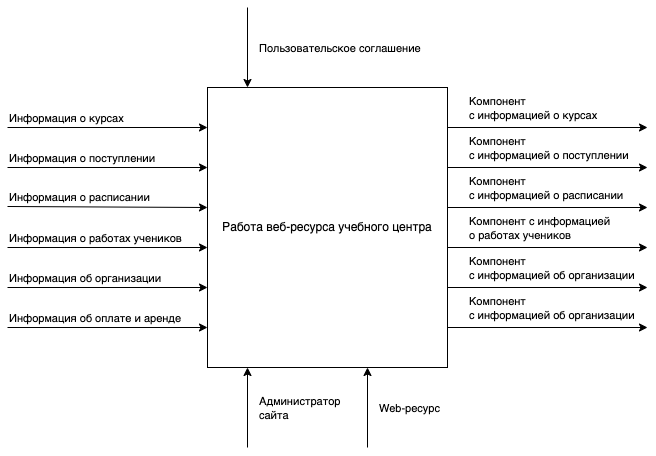

The diagram above was exported from draw.io. Its source (the exported page's mxGraphModel, read from the mxfile embedded in the PNG):
<mxGraphModel dx="946" dy="646" grid="1" gridSize="10" guides="1" tooltips="1" connect="1" arrows="1" fold="1" page="1" pageScale="1" pageWidth="827" pageHeight="1169" math="0" shadow="0">
  <root>
    <mxCell id="0" />
    <mxCell id="1" parent="0" />
    <mxCell id="2" value="Работа веб-ресурса учебного центра" style="rounded=0;whiteSpace=wrap;html=1;" vertex="1" parent="1">
      <mxGeometry x="240" y="320" width="240" height="280" as="geometry" />
    </mxCell>
    <mxCell id="3" value="" style="endArrow=classic;html=1;rounded=0;" edge="1" parent="1">
      <mxGeometry width="50" height="50" relative="1" as="geometry">
        <mxPoint x="40" y="360" as="sourcePoint" />
        <mxPoint x="240" y="360" as="targetPoint" />
      </mxGeometry>
    </mxCell>
    <mxCell id="4" value="Информация о курсах" style="edgeLabel;html=1;align=left;verticalAlign=middle;resizable=0;points=[];" vertex="1" connectable="0" parent="3">
      <mxGeometry x="-0.4022" y="-1" relative="1" as="geometry">
        <mxPoint x="-60" y="-11" as="offset" />
      </mxGeometry>
    </mxCell>
    <mxCell id="5" value="" style="endArrow=classic;html=1;rounded=0;" edge="1" parent="1">
      <mxGeometry width="50" height="50" relative="1" as="geometry">
        <mxPoint x="40" y="400" as="sourcePoint" />
        <mxPoint x="240" y="400" as="targetPoint" />
      </mxGeometry>
    </mxCell>
    <mxCell id="6" value="Информация о поступлении" style="edgeLabel;html=1;align=left;verticalAlign=middle;resizable=0;points=[];" vertex="1" connectable="0" parent="5">
      <mxGeometry x="-0.4022" y="-1" relative="1" as="geometry">
        <mxPoint x="-60" y="-11" as="offset" />
      </mxGeometry>
    </mxCell>
    <mxCell id="7" value="" style="endArrow=classic;html=1;rounded=0;" edge="1" parent="1">
      <mxGeometry width="50" height="50" relative="1" as="geometry">
        <mxPoint x="40" y="439" as="sourcePoint" />
        <mxPoint x="240" y="440" as="targetPoint" />
      </mxGeometry>
    </mxCell>
    <mxCell id="8" value="Информация о расписании" style="edgeLabel;html=1;align=left;verticalAlign=middle;resizable=0;points=[];" vertex="1" connectable="0" parent="7">
      <mxGeometry x="-0.4022" y="-1" relative="1" as="geometry">
        <mxPoint x="-60" y="-11" as="offset" />
      </mxGeometry>
    </mxCell>
    <mxCell id="9" value="" style="endArrow=classic;html=1;rounded=0;" edge="1" parent="1">
      <mxGeometry width="50" height="50" relative="1" as="geometry">
        <mxPoint x="40" y="480" as="sourcePoint" />
        <mxPoint x="240" y="480" as="targetPoint" />
      </mxGeometry>
    </mxCell>
    <mxCell id="10" value="Информация о работах учеников" style="edgeLabel;html=1;align=left;verticalAlign=middle;resizable=0;points=[];" vertex="1" connectable="0" parent="9">
      <mxGeometry x="-0.4022" y="-1" relative="1" as="geometry">
        <mxPoint x="-60" y="-11" as="offset" />
      </mxGeometry>
    </mxCell>
    <mxCell id="11" value="" style="endArrow=classic;html=1;rounded=0;" edge="1" parent="1">
      <mxGeometry width="50" height="50" relative="1" as="geometry">
        <mxPoint x="40" y="520" as="sourcePoint" />
        <mxPoint x="240" y="520" as="targetPoint" />
      </mxGeometry>
    </mxCell>
    <mxCell id="12" value="Информация об организации" style="edgeLabel;html=1;align=left;verticalAlign=middle;resizable=0;points=[];" vertex="1" connectable="0" parent="11">
      <mxGeometry x="-0.4022" y="-1" relative="1" as="geometry">
        <mxPoint x="-60" y="-11" as="offset" />
      </mxGeometry>
    </mxCell>
    <mxCell id="13" value="" style="endArrow=classic;html=1;rounded=0;" edge="1" parent="1">
      <mxGeometry width="50" height="50" relative="1" as="geometry">
        <mxPoint x="40" y="560" as="sourcePoint" />
        <mxPoint x="240" y="560" as="targetPoint" />
      </mxGeometry>
    </mxCell>
    <mxCell id="14" value="Информация об оплате и аренде" style="edgeLabel;html=1;align=left;verticalAlign=middle;resizable=0;points=[];" vertex="1" connectable="0" parent="13">
      <mxGeometry x="-0.4022" y="-1" relative="1" as="geometry">
        <mxPoint x="-60" y="-11" as="offset" />
      </mxGeometry>
    </mxCell>
    <mxCell id="15" value="" style="endArrow=classic;html=1;rounded=0;" edge="1" parent="1">
      <mxGeometry width="50" height="50" relative="1" as="geometry">
        <mxPoint x="280" y="680" as="sourcePoint" />
        <mxPoint x="280" y="600" as="targetPoint" />
      </mxGeometry>
    </mxCell>
    <mxCell id="16" value="Администратор&lt;br&gt;сайта" style="edgeLabel;html=1;align=left;verticalAlign=middle;resizable=0;points=[];" vertex="1" connectable="0" parent="15">
      <mxGeometry x="0.3249" y="1" relative="1" as="geometry">
        <mxPoint x="11" y="13" as="offset" />
      </mxGeometry>
    </mxCell>
    <mxCell id="17" value="" style="endArrow=classic;html=1;rounded=0;" edge="1" parent="1">
      <mxGeometry width="50" height="50" relative="1" as="geometry">
        <mxPoint x="280" y="240" as="sourcePoint" />
        <mxPoint x="280" y="320" as="targetPoint" />
      </mxGeometry>
    </mxCell>
    <mxCell id="18" value="Пользовательское соглашение" style="edgeLabel;html=1;align=left;verticalAlign=middle;resizable=0;points=[];" vertex="1" connectable="0" parent="17">
      <mxGeometry x="0.3249" y="1" relative="1" as="geometry">
        <mxPoint x="9" y="-13" as="offset" />
      </mxGeometry>
    </mxCell>
    <mxCell id="19" value="" style="endArrow=classic;html=1;rounded=0;" edge="1" parent="1">
      <mxGeometry width="50" height="50" relative="1" as="geometry">
        <mxPoint x="480" y="360" as="sourcePoint" />
        <mxPoint x="680" y="360" as="targetPoint" />
      </mxGeometry>
    </mxCell>
    <mxCell id="20" value="Компонент&lt;br&gt;с информацией о курсах" style="edgeLabel;html=1;align=left;verticalAlign=middle;resizable=0;points=[];" vertex="1" connectable="0" parent="19">
      <mxGeometry x="-0.4022" y="-1" relative="1" as="geometry">
        <mxPoint x="-40" y="-21" as="offset" />
      </mxGeometry>
    </mxCell>
    <mxCell id="21" value="" style="endArrow=classic;html=1;rounded=0;" edge="1" parent="1">
      <mxGeometry width="50" height="50" relative="1" as="geometry">
        <mxPoint x="480" y="400" as="sourcePoint" />
        <mxPoint x="680" y="400" as="targetPoint" />
      </mxGeometry>
    </mxCell>
    <mxCell id="22" value="Компонент&lt;br&gt;с информацией о поступлении" style="edgeLabel;html=1;align=left;verticalAlign=middle;resizable=0;points=[];" vertex="1" connectable="0" parent="21">
      <mxGeometry x="-0.4022" y="-1" relative="1" as="geometry">
        <mxPoint x="-40" y="-21" as="offset" />
      </mxGeometry>
    </mxCell>
    <mxCell id="23" value="" style="endArrow=classic;html=1;rounded=0;" edge="1" parent="1">
      <mxGeometry width="50" height="50" relative="1" as="geometry">
        <mxPoint x="480" y="440" as="sourcePoint" />
        <mxPoint x="680" y="440" as="targetPoint" />
      </mxGeometry>
    </mxCell>
    <mxCell id="24" value="Компонент&lt;br&gt;с информацией о расписании" style="edgeLabel;html=1;align=left;verticalAlign=middle;resizable=0;points=[];" vertex="1" connectable="0" parent="23">
      <mxGeometry x="-0.4022" y="-1" relative="1" as="geometry">
        <mxPoint x="-40" y="-21" as="offset" />
      </mxGeometry>
    </mxCell>
    <mxCell id="25" value="" style="endArrow=classic;html=1;rounded=0;" edge="1" parent="1">
      <mxGeometry width="50" height="50" relative="1" as="geometry">
        <mxPoint x="480" y="480" as="sourcePoint" />
        <mxPoint x="680" y="480" as="targetPoint" />
      </mxGeometry>
    </mxCell>
    <mxCell id="26" value="Компонент с информацией&lt;br&gt;о работах учеников" style="edgeLabel;html=1;align=left;verticalAlign=middle;resizable=0;points=[];" vertex="1" connectable="0" parent="25">
      <mxGeometry x="-0.4022" y="-1" relative="1" as="geometry">
        <mxPoint x="-40" y="-21" as="offset" />
      </mxGeometry>
    </mxCell>
    <mxCell id="27" value="" style="endArrow=classic;html=1;rounded=0;" edge="1" parent="1">
      <mxGeometry width="50" height="50" relative="1" as="geometry">
        <mxPoint x="480" y="520" as="sourcePoint" />
        <mxPoint x="680" y="520" as="targetPoint" />
      </mxGeometry>
    </mxCell>
    <mxCell id="28" value="Компонент&lt;br&gt;с информацией об организации" style="edgeLabel;html=1;align=left;verticalAlign=middle;resizable=0;points=[];" vertex="1" connectable="0" parent="27">
      <mxGeometry x="-0.4022" y="-1" relative="1" as="geometry">
        <mxPoint x="-40" y="-21" as="offset" />
      </mxGeometry>
    </mxCell>
    <mxCell id="29" value="" style="endArrow=classic;html=1;rounded=0;" edge="1" parent="1">
      <mxGeometry width="50" height="50" relative="1" as="geometry">
        <mxPoint x="480" y="560" as="sourcePoint" />
        <mxPoint x="680" y="560" as="targetPoint" />
      </mxGeometry>
    </mxCell>
    <mxCell id="30" value="Компонент&lt;br&gt;с информацией об организации" style="edgeLabel;html=1;align=left;verticalAlign=middle;resizable=0;points=[];" vertex="1" connectable="0" parent="29">
      <mxGeometry x="-0.4022" y="-1" relative="1" as="geometry">
        <mxPoint x="-40" y="-21" as="offset" />
      </mxGeometry>
    </mxCell>
    <mxCell id="31" value="" style="endArrow=classic;html=1;rounded=0;" edge="1" parent="1">
      <mxGeometry width="50" height="50" relative="1" as="geometry">
        <mxPoint x="400" y="680" as="sourcePoint" />
        <mxPoint x="400" y="600" as="targetPoint" />
      </mxGeometry>
    </mxCell>
    <mxCell id="32" value="Web-ресурс" style="edgeLabel;html=1;align=left;verticalAlign=middle;resizable=0;points=[];" vertex="1" connectable="0" parent="31">
      <mxGeometry x="0.3249" y="1" relative="1" as="geometry">
        <mxPoint x="11" y="13" as="offset" />
      </mxGeometry>
    </mxCell>
  </root>
</mxGraphModel>